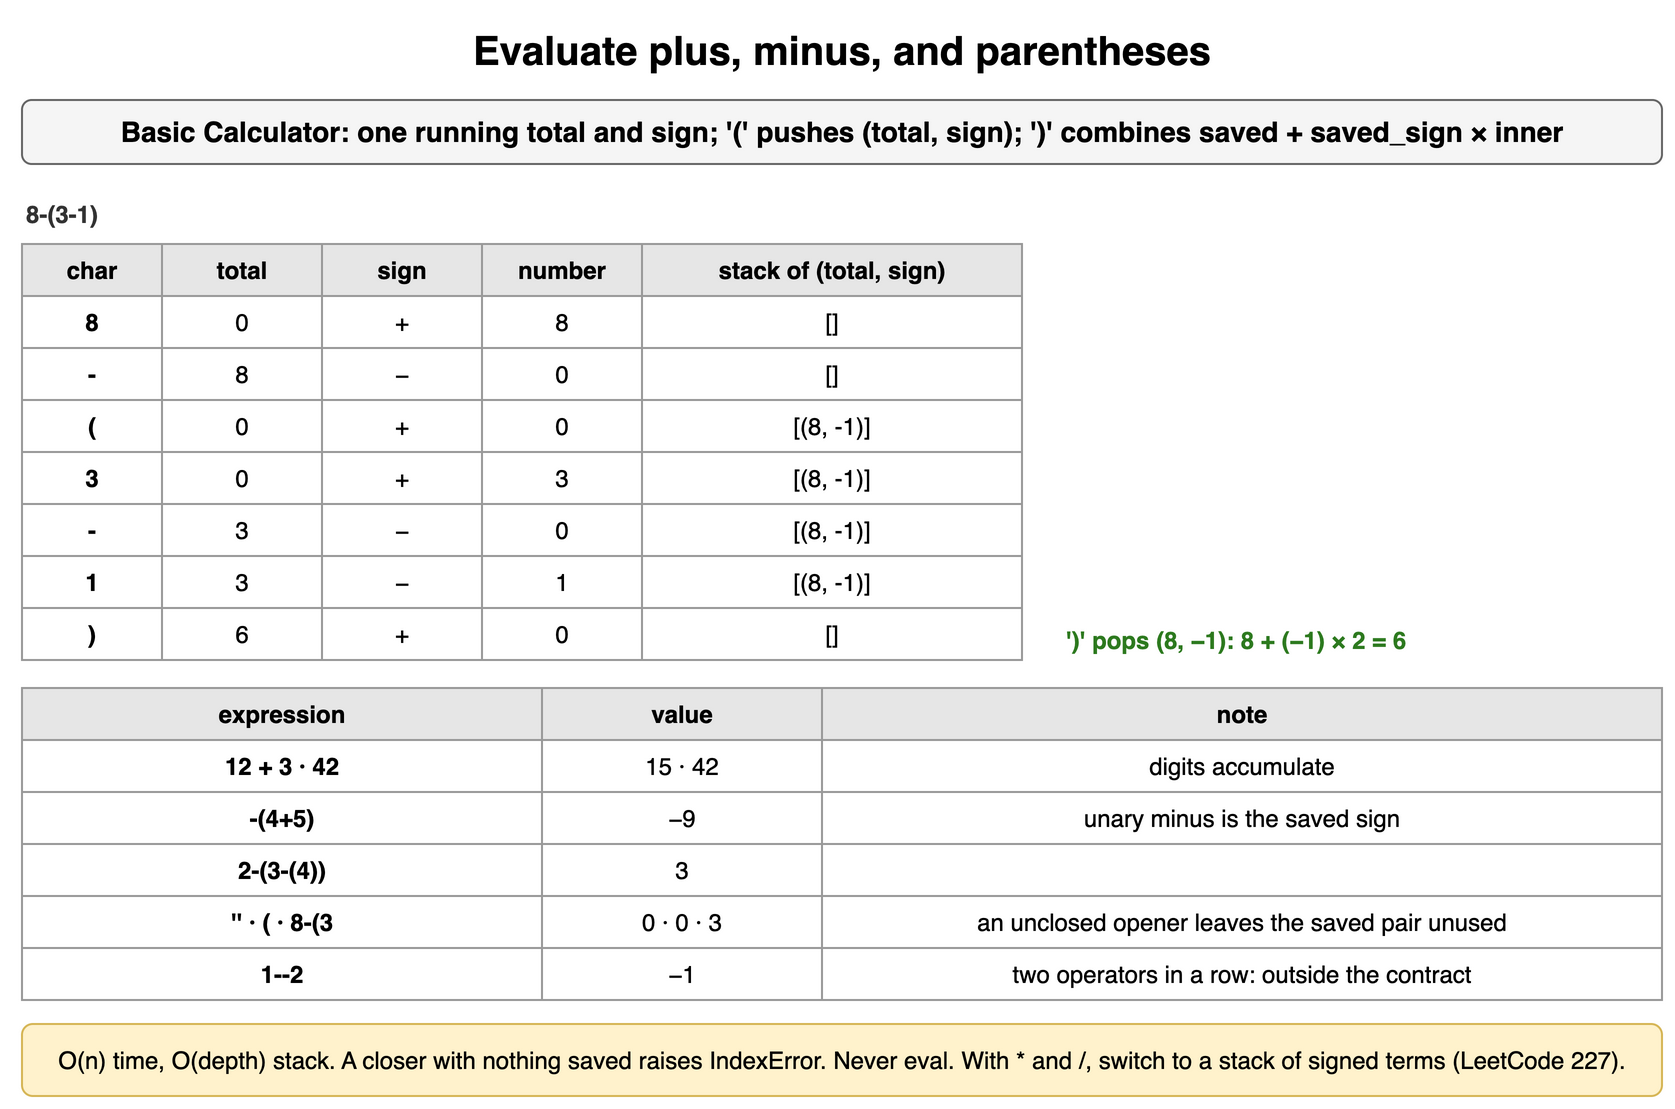

The diagram above was exported from draw.io. Its source (the exported page's mxGraphModel, read from the mxfile embedded in the PNG):
<mxGraphModel dx="900" dy="562" grid="1" gridSize="10" guides="1" tooltips="1" connect="1" arrows="1" fold="1" page="1" pageScale="1" pageWidth="900" pageHeight="562" math="0" shadow="0">
  <root>
    <mxCell id="0" />
    <mxCell id="1" parent="0" />
    <mxCell id="s81" value="Evaluate plus, minus, and parentheses" style="text;html=1;align=center;verticalAlign=middle;whiteSpace=wrap;fontSize=20;fontStyle=1;" vertex="1" parent="1">
      <mxGeometry x="40" y="10" width="820" height="30" as="geometry" />
    </mxCell>
    <mxCell id="s82" value="Basic Calculator: one running total and sign; '(' pushes (total, sign); ')' combines saved + saved_sign × inner" style="rounded=1;whiteSpace=wrap;html=1;fillColor=#f5f5f5;strokeColor=#666666;fontStyle=1;fontSize=14;" vertex="1" parent="1">
      <mxGeometry x="40" y="50" width="820" height="32" as="geometry" />
    </mxCell>
    <mxCell id="s83" value="8-(3-1)" style="text;html=1;whiteSpace=wrap;fontSize=11;align=left;verticalAlign=middle;fontSize=12;fontColor=#333333;fontStyle=1;" vertex="1" parent="1">
      <mxGeometry x="40" y="98" width="200" height="18" as="geometry" />
    </mxCell>
    <mxCell id="s84" value="char" style="whiteSpace=wrap;html=1;fillColor=#e6e6e6;strokeColor=#999999;fontStyle=1;fontSize=12;" vertex="1" parent="1">
      <mxGeometry x="40" y="122" width="70" height="26" as="geometry" />
    </mxCell>
    <mxCell id="s85" value="total" style="whiteSpace=wrap;html=1;fillColor=#e6e6e6;strokeColor=#999999;fontStyle=1;fontSize=12;" vertex="1" parent="1">
      <mxGeometry x="110" y="122" width="80" height="26" as="geometry" />
    </mxCell>
    <mxCell id="s86" value="sign" style="whiteSpace=wrap;html=1;fillColor=#e6e6e6;strokeColor=#999999;fontStyle=1;fontSize=12;" vertex="1" parent="1">
      <mxGeometry x="190" y="122" width="80" height="26" as="geometry" />
    </mxCell>
    <mxCell id="s87" value="number" style="whiteSpace=wrap;html=1;fillColor=#e6e6e6;strokeColor=#999999;fontStyle=1;fontSize=12;" vertex="1" parent="1">
      <mxGeometry x="270" y="122" width="80" height="26" as="geometry" />
    </mxCell>
    <mxCell id="s88" value="stack of (total, sign)" style="whiteSpace=wrap;html=1;fillColor=#e6e6e6;strokeColor=#999999;fontStyle=1;fontSize=12;" vertex="1" parent="1">
      <mxGeometry x="350" y="122" width="190" height="26" as="geometry" />
    </mxCell>
    <mxCell id="s89" value="8" style="whiteSpace=wrap;html=1;strokeColor=#999999;fontSize=12;fillColor=#ffffff;fontStyle=1;" vertex="1" parent="1">
      <mxGeometry x="40" y="148" width="70" height="26" as="geometry" />
    </mxCell>
    <mxCell id="s810" value="0" style="whiteSpace=wrap;html=1;strokeColor=#999999;fontSize=12;fillColor=#ffffff;" vertex="1" parent="1">
      <mxGeometry x="110" y="148" width="80" height="26" as="geometry" />
    </mxCell>
    <mxCell id="s811" value="+" style="whiteSpace=wrap;html=1;strokeColor=#999999;fontSize=12;fillColor=#ffffff;" vertex="1" parent="1">
      <mxGeometry x="190" y="148" width="80" height="26" as="geometry" />
    </mxCell>
    <mxCell id="s812" value="8" style="whiteSpace=wrap;html=1;strokeColor=#999999;fontSize=12;fillColor=#ffffff;" vertex="1" parent="1">
      <mxGeometry x="270" y="148" width="80" height="26" as="geometry" />
    </mxCell>
    <mxCell id="s813" value="[]" style="whiteSpace=wrap;html=1;strokeColor=#999999;fontSize=12;fillColor=#ffffff;" vertex="1" parent="1">
      <mxGeometry x="350" y="148" width="190" height="26" as="geometry" />
    </mxCell>
    <mxCell id="s814" value="-" style="whiteSpace=wrap;html=1;strokeColor=#999999;fontSize=12;fillColor=#ffffff;fontStyle=1;" vertex="1" parent="1">
      <mxGeometry x="40" y="174" width="70" height="26" as="geometry" />
    </mxCell>
    <mxCell id="s815" value="8" style="whiteSpace=wrap;html=1;strokeColor=#999999;fontSize=12;fillColor=#ffffff;" vertex="1" parent="1">
      <mxGeometry x="110" y="174" width="80" height="26" as="geometry" />
    </mxCell>
    <mxCell id="s816" value="−" style="whiteSpace=wrap;html=1;strokeColor=#999999;fontSize=12;fillColor=#ffffff;" vertex="1" parent="1">
      <mxGeometry x="190" y="174" width="80" height="26" as="geometry" />
    </mxCell>
    <mxCell id="s817" value="0" style="whiteSpace=wrap;html=1;strokeColor=#999999;fontSize=12;fillColor=#ffffff;" vertex="1" parent="1">
      <mxGeometry x="270" y="174" width="80" height="26" as="geometry" />
    </mxCell>
    <mxCell id="s818" value="[]" style="whiteSpace=wrap;html=1;strokeColor=#999999;fontSize=12;fillColor=#ffffff;" vertex="1" parent="1">
      <mxGeometry x="350" y="174" width="190" height="26" as="geometry" />
    </mxCell>
    <mxCell id="s819" value="(" style="whiteSpace=wrap;html=1;strokeColor=#999999;fontSize=12;fillColor=#ffffff;fontStyle=1;" vertex="1" parent="1">
      <mxGeometry x="40" y="200" width="70" height="26" as="geometry" />
    </mxCell>
    <mxCell id="s820" value="0" style="whiteSpace=wrap;html=1;strokeColor=#999999;fontSize=12;fillColor=#ffffff;" vertex="1" parent="1">
      <mxGeometry x="110" y="200" width="80" height="26" as="geometry" />
    </mxCell>
    <mxCell id="s821" value="+" style="whiteSpace=wrap;html=1;strokeColor=#999999;fontSize=12;fillColor=#ffffff;" vertex="1" parent="1">
      <mxGeometry x="190" y="200" width="80" height="26" as="geometry" />
    </mxCell>
    <mxCell id="s822" value="0" style="whiteSpace=wrap;html=1;strokeColor=#999999;fontSize=12;fillColor=#ffffff;" vertex="1" parent="1">
      <mxGeometry x="270" y="200" width="80" height="26" as="geometry" />
    </mxCell>
    <mxCell id="s823" value="[(8, -1)]" style="whiteSpace=wrap;html=1;strokeColor=#999999;fontSize=12;fillColor=#ffffff;" vertex="1" parent="1">
      <mxGeometry x="350" y="200" width="190" height="26" as="geometry" />
    </mxCell>
    <mxCell id="s824" value="3" style="whiteSpace=wrap;html=1;strokeColor=#999999;fontSize=12;fillColor=#ffffff;fontStyle=1;" vertex="1" parent="1">
      <mxGeometry x="40" y="226" width="70" height="26" as="geometry" />
    </mxCell>
    <mxCell id="s825" value="0" style="whiteSpace=wrap;html=1;strokeColor=#999999;fontSize=12;fillColor=#ffffff;" vertex="1" parent="1">
      <mxGeometry x="110" y="226" width="80" height="26" as="geometry" />
    </mxCell>
    <mxCell id="s826" value="+" style="whiteSpace=wrap;html=1;strokeColor=#999999;fontSize=12;fillColor=#ffffff;" vertex="1" parent="1">
      <mxGeometry x="190" y="226" width="80" height="26" as="geometry" />
    </mxCell>
    <mxCell id="s827" value="3" style="whiteSpace=wrap;html=1;strokeColor=#999999;fontSize=12;fillColor=#ffffff;" vertex="1" parent="1">
      <mxGeometry x="270" y="226" width="80" height="26" as="geometry" />
    </mxCell>
    <mxCell id="s828" value="[(8, -1)]" style="whiteSpace=wrap;html=1;strokeColor=#999999;fontSize=12;fillColor=#ffffff;" vertex="1" parent="1">
      <mxGeometry x="350" y="226" width="190" height="26" as="geometry" />
    </mxCell>
    <mxCell id="s829" value="-" style="whiteSpace=wrap;html=1;strokeColor=#999999;fontSize=12;fillColor=#ffffff;fontStyle=1;" vertex="1" parent="1">
      <mxGeometry x="40" y="252" width="70" height="26" as="geometry" />
    </mxCell>
    <mxCell id="s830" value="3" style="whiteSpace=wrap;html=1;strokeColor=#999999;fontSize=12;fillColor=#ffffff;" vertex="1" parent="1">
      <mxGeometry x="110" y="252" width="80" height="26" as="geometry" />
    </mxCell>
    <mxCell id="s831" value="−" style="whiteSpace=wrap;html=1;strokeColor=#999999;fontSize=12;fillColor=#ffffff;" vertex="1" parent="1">
      <mxGeometry x="190" y="252" width="80" height="26" as="geometry" />
    </mxCell>
    <mxCell id="s832" value="0" style="whiteSpace=wrap;html=1;strokeColor=#999999;fontSize=12;fillColor=#ffffff;" vertex="1" parent="1">
      <mxGeometry x="270" y="252" width="80" height="26" as="geometry" />
    </mxCell>
    <mxCell id="s833" value="[(8, -1)]" style="whiteSpace=wrap;html=1;strokeColor=#999999;fontSize=12;fillColor=#ffffff;" vertex="1" parent="1">
      <mxGeometry x="350" y="252" width="190" height="26" as="geometry" />
    </mxCell>
    <mxCell id="s834" value="1" style="whiteSpace=wrap;html=1;strokeColor=#999999;fontSize=12;fillColor=#ffffff;fontStyle=1;" vertex="1" parent="1">
      <mxGeometry x="40" y="278" width="70" height="26" as="geometry" />
    </mxCell>
    <mxCell id="s835" value="3" style="whiteSpace=wrap;html=1;strokeColor=#999999;fontSize=12;fillColor=#ffffff;" vertex="1" parent="1">
      <mxGeometry x="110" y="278" width="80" height="26" as="geometry" />
    </mxCell>
    <mxCell id="s836" value="−" style="whiteSpace=wrap;html=1;strokeColor=#999999;fontSize=12;fillColor=#ffffff;" vertex="1" parent="1">
      <mxGeometry x="190" y="278" width="80" height="26" as="geometry" />
    </mxCell>
    <mxCell id="s837" value="1" style="whiteSpace=wrap;html=1;strokeColor=#999999;fontSize=12;fillColor=#ffffff;" vertex="1" parent="1">
      <mxGeometry x="270" y="278" width="80" height="26" as="geometry" />
    </mxCell>
    <mxCell id="s838" value="[(8, -1)]" style="whiteSpace=wrap;html=1;strokeColor=#999999;fontSize=12;fillColor=#ffffff;" vertex="1" parent="1">
      <mxGeometry x="350" y="278" width="190" height="26" as="geometry" />
    </mxCell>
    <mxCell id="s839" value=")" style="whiteSpace=wrap;html=1;strokeColor=#999999;fontSize=12;fillColor=#ffffff;fontStyle=1;" vertex="1" parent="1">
      <mxGeometry x="40" y="304" width="70" height="26" as="geometry" />
    </mxCell>
    <mxCell id="s840" value="6" style="whiteSpace=wrap;html=1;strokeColor=#999999;fontSize=12;fillColor=#ffffff;" vertex="1" parent="1">
      <mxGeometry x="110" y="304" width="80" height="26" as="geometry" />
    </mxCell>
    <mxCell id="s841" value="+" style="whiteSpace=wrap;html=1;strokeColor=#999999;fontSize=12;fillColor=#ffffff;" vertex="1" parent="1">
      <mxGeometry x="190" y="304" width="80" height="26" as="geometry" />
    </mxCell>
    <mxCell id="s842" value="0" style="whiteSpace=wrap;html=1;strokeColor=#999999;fontSize=12;fillColor=#ffffff;" vertex="1" parent="1">
      <mxGeometry x="270" y="304" width="80" height="26" as="geometry" />
    </mxCell>
    <mxCell id="s843" value="[]" style="whiteSpace=wrap;html=1;strokeColor=#999999;fontSize=12;fillColor=#ffffff;" vertex="1" parent="1">
      <mxGeometry x="350" y="304" width="190" height="26" as="geometry" />
    </mxCell>
    <mxCell id="s844" value="')' pops (8, −1): 8 + (−1) × 2 = 6" style="text;html=1;whiteSpace=wrap;fontSize=11;align=left;verticalAlign=middle;fontSize=12;fontColor=#2d7a1f;fontStyle=1;" vertex="1" parent="1">
      <mxGeometry x="560" y="300" width="300" height="40" as="geometry" />
    </mxCell>
    <mxCell id="s845" value="expression" style="whiteSpace=wrap;html=1;fillColor=#e6e6e6;strokeColor=#999999;fontStyle=1;fontSize=12;" vertex="1" parent="1">
      <mxGeometry x="40" y="344" width="260" height="26" as="geometry" />
    </mxCell>
    <mxCell id="s846" value="value" style="whiteSpace=wrap;html=1;fillColor=#e6e6e6;strokeColor=#999999;fontStyle=1;fontSize=12;" vertex="1" parent="1">
      <mxGeometry x="300" y="344" width="140" height="26" as="geometry" />
    </mxCell>
    <mxCell id="s847" value="note" style="whiteSpace=wrap;html=1;fillColor=#e6e6e6;strokeColor=#999999;fontStyle=1;fontSize=12;" vertex="1" parent="1">
      <mxGeometry x="440" y="344" width="420" height="26" as="geometry" />
    </mxCell>
    <mxCell id="s848" value="12 + 3 · 42" style="whiteSpace=wrap;html=1;strokeColor=#999999;fontSize=12;fillColor=#ffffff;fontStyle=1;" vertex="1" parent="1">
      <mxGeometry x="40" y="370" width="260" height="26" as="geometry" />
    </mxCell>
    <mxCell id="s849" value="15 · 42" style="whiteSpace=wrap;html=1;strokeColor=#999999;fontSize=12;fillColor=#ffffff;" vertex="1" parent="1">
      <mxGeometry x="300" y="370" width="140" height="26" as="geometry" />
    </mxCell>
    <mxCell id="s850" value="digits accumulate" style="whiteSpace=wrap;html=1;strokeColor=#999999;fontSize=12;fillColor=#ffffff;" vertex="1" parent="1">
      <mxGeometry x="440" y="370" width="420" height="26" as="geometry" />
    </mxCell>
    <mxCell id="s851" value="-(4+5)" style="whiteSpace=wrap;html=1;strokeColor=#999999;fontSize=12;fillColor=#ffffff;fontStyle=1;" vertex="1" parent="1">
      <mxGeometry x="40" y="396" width="260" height="26" as="geometry" />
    </mxCell>
    <mxCell id="s852" value="−9" style="whiteSpace=wrap;html=1;strokeColor=#999999;fontSize=12;fillColor=#ffffff;" vertex="1" parent="1">
      <mxGeometry x="300" y="396" width="140" height="26" as="geometry" />
    </mxCell>
    <mxCell id="s853" value="unary minus is the saved sign" style="whiteSpace=wrap;html=1;strokeColor=#999999;fontSize=12;fillColor=#ffffff;" vertex="1" parent="1">
      <mxGeometry x="440" y="396" width="420" height="26" as="geometry" />
    </mxCell>
    <mxCell id="s854" value="2-(3-(4))" style="whiteSpace=wrap;html=1;strokeColor=#999999;fontSize=12;fillColor=#ffffff;fontStyle=1;" vertex="1" parent="1">
      <mxGeometry x="40" y="422" width="260" height="26" as="geometry" />
    </mxCell>
    <mxCell id="s855" value="3" style="whiteSpace=wrap;html=1;strokeColor=#999999;fontSize=12;fillColor=#ffffff;" vertex="1" parent="1">
      <mxGeometry x="300" y="422" width="140" height="26" as="geometry" />
    </mxCell>
    <mxCell id="s856" value="" style="whiteSpace=wrap;html=1;strokeColor=#999999;fontSize=12;fillColor=#ffffff;" vertex="1" parent="1">
      <mxGeometry x="440" y="422" width="420" height="26" as="geometry" />
    </mxCell>
    <mxCell id="s857" value="'' · ( · 8-(3" style="whiteSpace=wrap;html=1;strokeColor=#999999;fontSize=12;fillColor=#ffffff;fontStyle=1;" vertex="1" parent="1">
      <mxGeometry x="40" y="448" width="260" height="26" as="geometry" />
    </mxCell>
    <mxCell id="s858" value="0 · 0 · 3" style="whiteSpace=wrap;html=1;strokeColor=#999999;fontSize=12;fillColor=#ffffff;" vertex="1" parent="1">
      <mxGeometry x="300" y="448" width="140" height="26" as="geometry" />
    </mxCell>
    <mxCell id="s859" value="an unclosed opener leaves the saved pair unused" style="whiteSpace=wrap;html=1;strokeColor=#999999;fontSize=12;fillColor=#ffffff;" vertex="1" parent="1">
      <mxGeometry x="440" y="448" width="420" height="26" as="geometry" />
    </mxCell>
    <mxCell id="s860" value="1--2" style="whiteSpace=wrap;html=1;strokeColor=#999999;fontSize=12;fillColor=#ffffff;fontStyle=1;" vertex="1" parent="1">
      <mxGeometry x="40" y="474" width="260" height="26" as="geometry" />
    </mxCell>
    <mxCell id="s861" value="−1" style="whiteSpace=wrap;html=1;strokeColor=#999999;fontSize=12;fillColor=#ffffff;" vertex="1" parent="1">
      <mxGeometry x="300" y="474" width="140" height="26" as="geometry" />
    </mxCell>
    <mxCell id="s862" value="two operators in a row: outside the contract" style="whiteSpace=wrap;html=1;strokeColor=#999999;fontSize=12;fillColor=#ffffff;" vertex="1" parent="1">
      <mxGeometry x="440" y="474" width="420" height="26" as="geometry" />
    </mxCell>
    <mxCell id="s863" value="O(n) time, O(depth) stack. A closer with nothing saved raises IndexError. Never eval. With * and /, switch to a stack of signed terms (LeetCode 227)." style="rounded=1;whiteSpace=wrap;html=1;fillColor=#fff2cc;strokeColor=#d6b656;fontSize=12;align=center;" vertex="1" parent="1">
      <mxGeometry x="40" y="512" width="820" height="36" as="geometry" />
    </mxCell>
  </root>
</mxGraphModel>